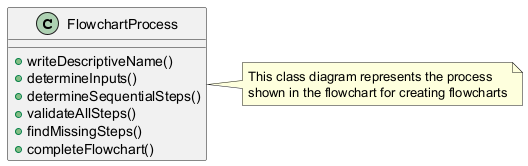

The diagram above was rendered by PlantUML. Its source (embedded in the PNG):
@startuml
class FlowchartProcess {
  +writeDescriptiveName()
  +determineInputs()
  +determineSequentialSteps()
  +validateAllSteps()
  +findMissingSteps()
  +completeFlowchart()
}

note right of FlowchartProcess
  This class diagram represents the process
  shown in the flowchart for creating flowcharts
end note
@enduml